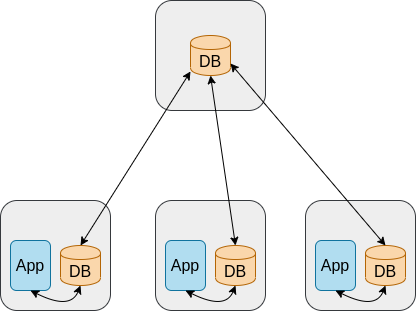

The diagram above was exported from draw.io. Its source (the exported page's mxGraphModel, read from the mxfile embedded in the PNG):
<mxGraphModel dx="1422" dy="747" grid="1" gridSize="10" guides="1" tooltips="1" connect="1" arrows="1" fold="1" page="1" pageScale="1" pageWidth="827" pageHeight="1169" math="0" shadow="0">
  <root>
    <mxCell id="0" />
    <mxCell id="1" parent="0" />
    <mxCell id="iQCQRwz0Ear2Y3bN-S4c-21" value="" style="rounded=1;whiteSpace=wrap;html=1;fontFamily=Helvetica;fontSize=16;fillColor=#eeeeee;strokeColor=#36393d;glass=0;sketch=1;" parent="1" vertex="1">
      <mxGeometry x="345" y="40" width="110" height="110" as="geometry" />
    </mxCell>
    <mxCell id="iQCQRwz0Ear2Y3bN-S4c-19" value="" style="rounded=1;whiteSpace=wrap;html=1;fontFamily=Helvetica;fontSize=16;fillColor=#eeeeee;strokeColor=#36393d;glass=0;sketch=1;" parent="1" vertex="1">
      <mxGeometry x="495" y="240" width="110" height="110" as="geometry" />
    </mxCell>
    <mxCell id="iQCQRwz0Ear2Y3bN-S4c-11" value="&lt;span&gt;App&lt;/span&gt;" style="rounded=1;whiteSpace=wrap;html=1;fontFamily=Helvetica;fontSize=16;fillColor=#b1ddf0;strokeColor=#10739e;glass=0;sketch=1;" parent="1" vertex="1">
      <mxGeometry x="505" y="280" width="40" height="50" as="geometry" />
    </mxCell>
    <mxCell id="iQCQRwz0Ear2Y3bN-S4c-14" value="DB" style="shape=cylinder;whiteSpace=wrap;html=1;boundedLbl=1;backgroundOutline=1;glass=0;sketch=1;fontFamily=Helvetica;fontSize=16;fillColor=#fad7ac;strokeColor=#b46504;" parent="1" vertex="1">
      <mxGeometry x="380" y="75" width="40" height="40" as="geometry" />
    </mxCell>
    <mxCell id="iQCQRwz0Ear2Y3bN-S4c-20" value="DB" style="shape=cylinder;whiteSpace=wrap;html=1;boundedLbl=1;backgroundOutline=1;glass=0;sketch=1;fontFamily=Helvetica;fontSize=16;fillColor=#fad7ac;strokeColor=#b46504;" parent="1" vertex="1">
      <mxGeometry x="555" y="285" width="40" height="40" as="geometry" />
    </mxCell>
    <mxCell id="iQCQRwz0Ear2Y3bN-S4c-23" value="" style="rounded=1;whiteSpace=wrap;html=1;fontFamily=Helvetica;fontSize=16;fillColor=#eeeeee;strokeColor=#36393d;glass=0;sketch=1;" parent="1" vertex="1">
      <mxGeometry x="345" y="240" width="110" height="110" as="geometry" />
    </mxCell>
    <mxCell id="iQCQRwz0Ear2Y3bN-S4c-24" value="&lt;span&gt;App&lt;/span&gt;" style="rounded=1;whiteSpace=wrap;html=1;fontFamily=Helvetica;fontSize=16;fillColor=#b1ddf0;strokeColor=#10739e;glass=0;sketch=1;" parent="1" vertex="1">
      <mxGeometry x="355" y="280" width="40" height="50" as="geometry" />
    </mxCell>
    <mxCell id="iQCQRwz0Ear2Y3bN-S4c-25" value="DB" style="shape=cylinder;whiteSpace=wrap;html=1;boundedLbl=1;backgroundOutline=1;glass=0;sketch=1;fontFamily=Helvetica;fontSize=16;fillColor=#fad7ac;strokeColor=#b46504;" parent="1" vertex="1">
      <mxGeometry x="405" y="285" width="40" height="40" as="geometry" />
    </mxCell>
    <mxCell id="iQCQRwz0Ear2Y3bN-S4c-26" value="" style="rounded=1;whiteSpace=wrap;html=1;fontFamily=Helvetica;fontSize=16;fillColor=#eeeeee;strokeColor=#36393d;glass=0;sketch=1;" parent="1" vertex="1">
      <mxGeometry x="190" y="240" width="110" height="110" as="geometry" />
    </mxCell>
    <mxCell id="iQCQRwz0Ear2Y3bN-S4c-27" value="&lt;span&gt;App&lt;/span&gt;" style="rounded=1;whiteSpace=wrap;html=1;fontFamily=Helvetica;fontSize=16;fillColor=#b1ddf0;strokeColor=#10739e;glass=0;sketch=1;" parent="1" vertex="1">
      <mxGeometry x="200" y="280" width="40" height="50" as="geometry" />
    </mxCell>
    <mxCell id="iQCQRwz0Ear2Y3bN-S4c-28" value="DB" style="shape=cylinder;whiteSpace=wrap;html=1;boundedLbl=1;backgroundOutline=1;glass=0;sketch=1;fontFamily=Helvetica;fontSize=16;fillColor=#fad7ac;strokeColor=#b46504;" parent="1" vertex="1">
      <mxGeometry x="250" y="285" width="40" height="40" as="geometry" />
    </mxCell>
    <mxCell id="iQCQRwz0Ear2Y3bN-S4c-31" value="" style="curved=1;endArrow=classic;html=1;fontFamily=Helvetica;fontSize=16;startArrow=classic;startFill=1;entryX=0.5;entryY=1;entryDx=0;entryDy=0;exitX=0.5;exitY=1;exitDx=0;exitDy=0;" parent="1" source="iQCQRwz0Ear2Y3bN-S4c-28" target="iQCQRwz0Ear2Y3bN-S4c-27" edge="1">
      <mxGeometry width="50" height="50" relative="1" as="geometry">
        <mxPoint x="220" y="440" as="sourcePoint" />
        <mxPoint x="270" y="390" as="targetPoint" />
        <Array as="points">
          <mxPoint x="260" y="350" />
        </Array>
      </mxGeometry>
    </mxCell>
    <mxCell id="iQCQRwz0Ear2Y3bN-S4c-32" value="" style="curved=1;endArrow=classic;html=1;fontFamily=Helvetica;fontSize=16;startArrow=classic;startFill=1;entryX=0.5;entryY=1;entryDx=0;entryDy=0;exitX=0.5;exitY=1;exitDx=0;exitDy=0;" parent="1" edge="1">
      <mxGeometry width="50" height="50" relative="1" as="geometry">
        <mxPoint x="425" y="325" as="sourcePoint" />
        <mxPoint x="375" y="330" as="targetPoint" />
        <Array as="points">
          <mxPoint x="415" y="350" />
        </Array>
      </mxGeometry>
    </mxCell>
    <mxCell id="iQCQRwz0Ear2Y3bN-S4c-33" value="" style="curved=1;endArrow=classic;html=1;fontFamily=Helvetica;fontSize=16;startArrow=classic;startFill=1;entryX=0.5;entryY=1;entryDx=0;entryDy=0;exitX=0.5;exitY=1;exitDx=0;exitDy=0;" parent="1" edge="1">
      <mxGeometry width="50" height="50" relative="1" as="geometry">
        <mxPoint x="575" y="325" as="sourcePoint" />
        <mxPoint x="525" y="330" as="targetPoint" />
        <Array as="points">
          <mxPoint x="565" y="350" />
        </Array>
      </mxGeometry>
    </mxCell>
    <mxCell id="c-7F9hP_JDCz2oOgP7lF-2" value="" style="endArrow=classic;startArrow=classic;html=1;exitX=0.5;exitY=0;exitDx=0;exitDy=0;entryX=0;entryY=0.9;entryDx=0;entryDy=0;entryPerimeter=0;" edge="1" parent="1" source="iQCQRwz0Ear2Y3bN-S4c-28" target="iQCQRwz0Ear2Y3bN-S4c-14">
      <mxGeometry width="50" height="50" relative="1" as="geometry">
        <mxPoint x="390" y="250" as="sourcePoint" />
        <mxPoint x="440" y="200" as="targetPoint" />
        <Array as="points" />
      </mxGeometry>
    </mxCell>
    <mxCell id="c-7F9hP_JDCz2oOgP7lF-3" value="" style="endArrow=classic;startArrow=classic;html=1;exitX=0.5;exitY=0;exitDx=0;exitDy=0;entryX=0.5;entryY=1;entryDx=0;entryDy=0;" edge="1" parent="1" source="iQCQRwz0Ear2Y3bN-S4c-25" target="iQCQRwz0Ear2Y3bN-S4c-14">
      <mxGeometry width="50" height="50" relative="1" as="geometry">
        <mxPoint x="280" y="295" as="sourcePoint" />
        <mxPoint x="390" y="105" as="targetPoint" />
        <Array as="points" />
      </mxGeometry>
    </mxCell>
    <mxCell id="c-7F9hP_JDCz2oOgP7lF-4" value="" style="endArrow=classic;startArrow=classic;html=1;exitX=0.5;exitY=0;exitDx=0;exitDy=0;entryX=1;entryY=0.7;entryDx=0;entryDy=0;" edge="1" parent="1" source="iQCQRwz0Ear2Y3bN-S4c-20" target="iQCQRwz0Ear2Y3bN-S4c-14">
      <mxGeometry width="50" height="50" relative="1" as="geometry">
        <mxPoint x="435" y="295" as="sourcePoint" />
        <mxPoint x="410" y="125" as="targetPoint" />
        <Array as="points" />
      </mxGeometry>
    </mxCell>
  </root>
</mxGraphModel>